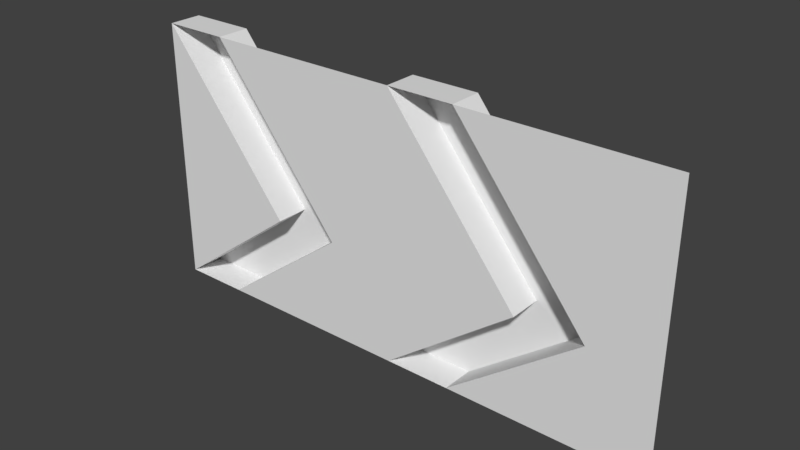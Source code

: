 # Source: wall.blend  (saved by Blender 2.79.0; exported with 4.5.12 LTS)
import bpy
from mathutils import Matrix  # noqa: F401  (used for matrix-valued properties, if any)

bpy.ops.wm.read_factory_settings(use_empty=True)
scene = bpy.context.scene
scene.name = 'Scene'

# ---- collections
col_collection_1 = bpy.data.collections.new('Collection 1'); scene.collection.children.link(col_collection_1)

# ---- world
world_world = bpy.data.worlds.new('World'); scene.world = world_world
world_world.color = (0.05088, 0.05088, 0.05088)
world_world.use_sun_shadow = False
world_world.sun_shadow_jitter_overblur = 0.0
world_world.cycles.sampling_method = 'MANUAL'

# ---- meshes
me_plane = bpy.data.meshes.new('Plane')
me_plane.from_pydata([(-2.0, 0.0, 0.0), (2.0, 0.0, 0.0), (-2.0, 0.0, 2.0), (2.0, 0.0, 2.0), (0.0, 0.0, 0.0), (0.0, 0.0, 2.0), (0.0, 0.25, 0.0), (0.5, 0.25, 0.0), (1.0, 0.25, 0.75), (-1.5, 0.25, 2.0), (-2.0, 0.25, 2.0), (-1.5, 0.0, 2.0), (-1.5, 0.25, 0.0), (-2.0, 0.25, 0.0), (0.5, 0.0, 2.0), (1.5, 0.25, 0.75), (0.5, 0.0, 0.0), (0.5, 0.25, 2.0), (-1.5, 0.0, 0.0), (0.0, 0.25, 2.0), (-0.5, 0.0, 0.75), (-1.0, 0.0, 0.75), (-1.0, 0.25, 0.75), (1.5, 0.0, 0.75), (1.0, 0.0, 0.75), (-0.5, 0.25, 0.75)], [], [(23, 3, 1), (22, 9, 25), (8, 17, 15), (17, 8, 19), (14, 17, 19, 5), (7, 6, 8), (12, 13, 22), (11, 9, 10, 2), (21, 0, 2), (15, 17, 14), (8, 15, 7), (16, 7, 15), (0, 13, 12, 18), (10, 9, 22), (23, 1, 16), (4, 6, 7, 16), (14, 3, 23), (22, 25, 12), (21, 22, 0), (21, 2, 22), (10, 22, 2), (22, 13, 0), (24, 8, 4), (24, 5, 8), (8, 5, 19), (6, 4, 8), (24, 20, 5), (24, 4, 20), (4, 18, 20), (11, 5, 20), (23, 15, 14), (23, 16, 15), (9, 11, 25), (25, 11, 20), (20, 18, 25), (25, 18, 12)])
me_plane.use_remesh_preserve_volume = False
me_plane.use_remesh_preserve_attributes = False
me_plane.use_mirror_vertex_groups = False
me_plane.update()

# ---- objects
ob_plane = bpy.data.objects.new('Plane', me_plane)

# ---- transforms, parenting, visibility, modifiers, constraints
ob_plane.location = (0.0, 0.0, 0.0)
ob_plane.lineart.crease_threshold = 0.0

# ---- collection membership
col_collection_1.objects.link(ob_plane)

# ---- scene / render settings (as saved in the file)
scene.frame_start = 1; scene.frame_end = 250; scene.frame_set(1)
scene.render.engine = 'BLENDER_EEVEE_NEXT'
scene.render.resolution_percentage = 50
scene.render.dither_intensity = 0.0
scene.cycles.use_denoising = False
scene.cycles.samples = 128
scene.cycles.sampling_pattern = 'TABULATED_SOBOL'
scene.cycles.use_adaptive_sampling = False
scene.cycles.use_light_tree = False
scene.cycles.blur_glossy = 0.0
scene.cycles.sample_clamp_indirect = 0.0
scene.view_settings.view_transform = 'Standard'
bpy.context.view_layer.update()

# ---- added for rendering (the .blend has no active camera and no usable light): camera, sun
cam_auto = bpy.data.cameras.new('AutoCamera')
cam_auto.lens = 50.0
cam_auto.sensor_width = 36.0
cam_auto.clip_end = 1000.0
ob_auto_camera = bpy.data.objects.new('AutoCamera', cam_auto)
scene.collection.objects.link(ob_auto_camera)
ob_auto_camera.location = (4.14419, -4.84803, 4.31535)
ob_auto_camera.rotation_euler = (1.09748, -7.21219e-08, 0.694738)
scene.camera = ob_auto_camera
light_auto_sun = bpy.data.lights.new('AutoSun', 'SUN')
light_auto_sun.energy = 3.0
light_auto_sun.angle = 0.0523599
ob_auto_sun = bpy.data.objects.new('AutoSun', light_auto_sun)
scene.collection.objects.link(ob_auto_sun)
ob_auto_sun.rotation_euler = (0.872665, 0.174533, 0.523599)
bpy.context.view_layer.update()
